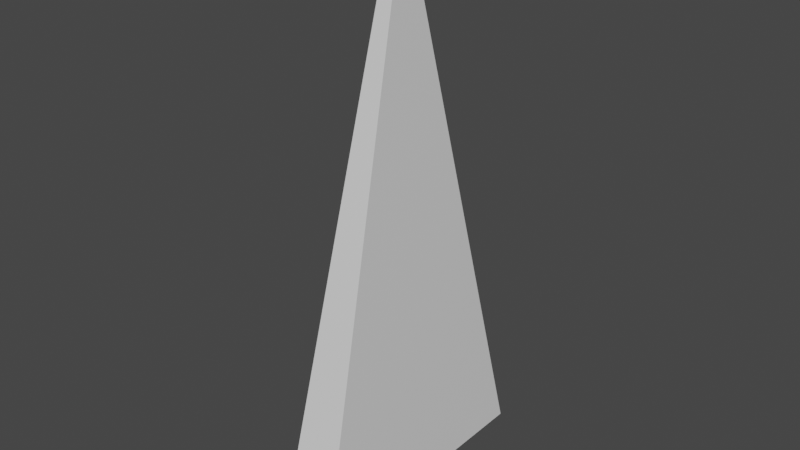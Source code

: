 # Source: triangle.blend  (saved by Blender 2.91.10; exported with 4.5.12 LTS)
import bpy
from mathutils import Matrix  # noqa: F401  (used for matrix-valued properties, if any)

bpy.ops.wm.read_factory_settings(use_empty=True)
scene = bpy.context.scene
scene.name = 'Scene'

# ---- collections
col_collection = bpy.data.collections.new('Collection'); scene.collection.children.link(col_collection)

# ---- materials (node trees are filled in below, after node groups)
mat_material = bpy.data.materials.new('Material')
mat_material.alpha_threshold = 0.0
mat_material.use_transparent_shadow = False
mat_material.line_color = (0.0, 0.0, 0.0, 1.0)

# ---- material node trees
mat_material.use_nodes = True; mat_material.node_tree.nodes.clear()
_N = mat_material.node_tree.nodes; _L = mat_material.node_tree.links
n0 = _N.new('ShaderNodeOutputMaterial'); n0.name = 'Material Output'; n0.location = (300, 300)
n1 = _N.new('ShaderNodeBsdfPrincipled'); n1.name = 'Principled BSDF'; n1.location = (10, 300)
n1.distribution = 'GGX'
n1.subsurface_method = 'BURLEY'
n1.inputs[2].default_value = 0.4
n1.inputs[3].default_value = 1.45
n1.inputs[27].default_value = (0.0, 0.0, 0.0, 1.0)
n1.inputs[28].default_value = 1.0
_L.new(n1.outputs[0], n0.inputs[0])
n0.is_active_output = True

# ---- world
world_world = bpy.data.worlds.new('World'); scene.world = world_world
world_world.use_nodes = True; world_world.node_tree.nodes.clear()
_N = world_world.node_tree.nodes; _L = world_world.node_tree.links
n0 = _N.new('ShaderNodeOutputWorld'); n0.name = 'World Output'; n0.location = (300, 300)
n1 = _N.new('ShaderNodeBackground'); n1.name = 'Background'; n1.location = (10, 300)
n1.inputs[0].default_value = (0.05088, 0.05088, 0.05088, 1.0)
_L.new(n1.outputs[0], n0.inputs[0])
n0.is_active_output = True
world_world.color = (0.05088, 0.05088, 0.05088)
world_world.use_sun_shadow = False
world_world.sun_shadow_jitter_overblur = 0.0

# ---- meshes
me_cube = bpy.data.meshes.new('Cube')
me_cube.from_pydata([(0.1895, 0.02958, 1.0), (1.0, 1.0, -1.0), (0.1895, -0.02958, 1.0), (1.0, -1.0, -1.0), (-0.1895, 0.02958, 1.0), (-1.0, 1.0, -1.0), (-0.1895, -0.02958, 1.0), (-1.0, -1.0, -1.0)], [], [(0, 4, 6, 2), (3, 2, 6, 7), (7, 6, 4, 5), (5, 1, 3, 7), (1, 0, 2, 3), (5, 4, 0, 1)])
_uv = me_cube.uv_layers.new(name='UVMap')
_uv.uv.foreach_set('vector', [0.625, 0.5, 0.875, 0.5, 0.875, 0.75, 0.625, 0.75, 0.375, 0.75, 0.625, 0.75, 0.625, 1.0, 0.375, 1.0, 0.375, 0.0, 0.625, 0.0, 0.625, 0.25, 0.375, 0.25, 0.125, 0.5, 0.375, 0.5, 0.375, 0.75, 0.125, 0.75, 0.375, 0.5, 0.625, 0.5, 0.625, 0.75, 0.375, 0.75, 0.375, 0.25, 0.625, 0.25, 0.625, 0.5, 0.375, 0.5])
me_cube.materials.append(mat_material)
me_cube.use_remesh_preserve_volume = False
me_cube.use_remesh_preserve_attributes = False
me_cube.use_mirror_vertex_groups = False
me_cube.update()

# ---- objects
ob_cube = bpy.data.objects.new('Cube', me_cube)

# ---- transforms, parenting, visibility, modifiers, constraints
ob_cube.location = (0.0, 0.0, 0.0)
ob_cube.scale = (0.2, 1.0, 2.0)
ob_cube.lock_rotations_4d = False
ob_cube.empty_display_type = 'ARROWS'
ob_cube.lineart.crease_threshold = 0.0

# ---- collection membership
col_collection.objects.link(ob_cube)

# ---- scene / render settings (as saved in the file)
scene.frame_start = 1; scene.frame_end = 250; scene.frame_set(1)
scene.render.engine = 'BLENDER_EEVEE_NEXT'
scene.cycles.use_denoising = False
scene.cycles.samples = 128
scene.cycles.sampling_pattern = 'TABULATED_SOBOL'
scene.cycles.use_adaptive_sampling = False
scene.cycles.use_light_tree = False
scene.view_settings.view_transform = 'Filmic'
bpy.context.view_layer.update()

# ---- added for rendering (the .blend has no active camera and no usable light): camera, sun
cam_auto = bpy.data.cameras.new('AutoCamera')
cam_auto.lens = 50.0
cam_auto.sensor_width = 36.0
cam_auto.clip_end = 1000.0
ob_auto_camera = bpy.data.objects.new('AutoCamera', cam_auto)
scene.collection.objects.link(ob_auto_camera)
ob_auto_camera.location = (4.15425, -4.9851, 3.3234)
ob_auto_camera.rotation_euler = (1.09748, -7.21219e-08, 0.694738)
scene.camera = ob_auto_camera
light_auto_sun = bpy.data.lights.new('AutoSun', 'SUN')
light_auto_sun.energy = 3.0
light_auto_sun.angle = 0.0523599
ob_auto_sun = bpy.data.objects.new('AutoSun', light_auto_sun)
scene.collection.objects.link(ob_auto_sun)
ob_auto_sun.rotation_euler = (0.872665, 0.174533, 0.523599)
bpy.context.view_layer.update()
